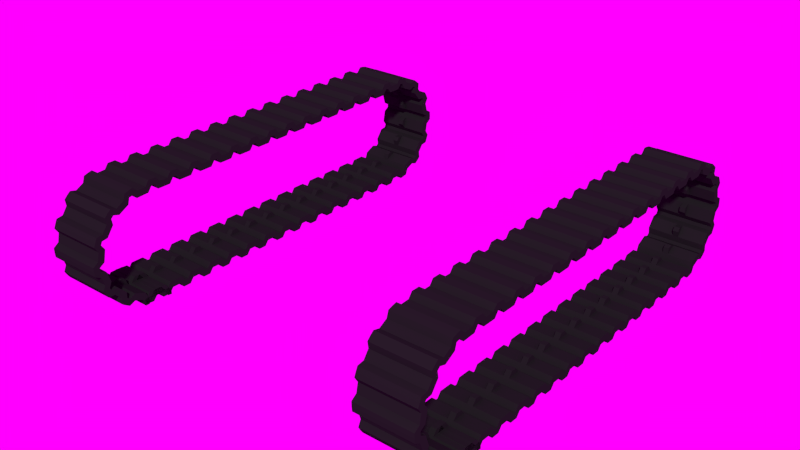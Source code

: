 # Source: chassis.blend  (saved by Blender 2.63.13; exported with 4.5.12 LTS)
import bpy
from mathutils import Matrix  # noqa: F401  (used for matrix-valued properties, if any)

bpy.ops.wm.read_factory_settings(use_empty=True)
scene = bpy.context.scene
scene.name = 'Scene'

# ---- collections
col_collection_1 = bpy.data.collections.new('Collection 1'); scene.collection.children.link(col_collection_1)
col_collection_3 = bpy.data.collections.new('Collection 3'); scene.collection.children.link(col_collection_3)
col_collection_3.hide_render = True
col_collection_3.hide_viewport = True
col_corp = bpy.data.collections.new('corp')  # instanced only; not linked into the scene
col_drive = bpy.data.collections.new('drive')  # instanced only; not linked into the scene
col_wheel = bpy.data.collections.new('wheel')  # instanced only; not linked into the scene

# ---- images (referenced by path relative to the original .blend; pixels are not part of the script)
import os
ASSET_DIR = os.environ.get("B2B_ASSET_DIR", "")  # directory of the original .blend (textures are referenced by path, not embedded)
HERE = os.path.dirname(os.path.abspath(__file__))  # packed textures are extracted next to this script under _unpacked/

def load_image(name, relpath, width, height, colorspace="sRGB"):
    """Load a texture the original file referenced (path relative to the .blend, or extracted next to this script)."""
    p = next((c for c in (os.path.join(HERE, relpath), os.path.join(ASSET_DIR, relpath)) if relpath and os.path.exists(c)), "")
    if p:
        img = bpy.data.images.load(p, check_existing=True)
        img.name = name
    else:  # same state as the original file: an image datablock whose file is absent (Cycles renders it pink)
        img = bpy.data.images.new(name, width, height)
        img.source = "FILE"
        img.filepath = "//" + (relpath or name)
    img.colorspace_settings.name = colorspace
    return img
img_dh_344lp_hdr = load_image('DH-344LP.hdr', 'DH-344LP.hdr', 1024, 1024, 'sRGB')

# ---- materials (node trees are filled in below, after node groups)
mat_material = bpy.data.materials.new('Material')
mat_material.alpha_threshold = 0.0
mat_material.roughness = 0.5
mat_material.line_color = (0.0, 0.0, 0.0, 1.0)

# ---- material node trees
mat_material.use_nodes = True; mat_material.node_tree.nodes.clear()
_N = mat_material.node_tree.nodes; _L = mat_material.node_tree.links
n0 = _N.new('ShaderNodeOutputMaterial'); n0.name = 'Material Output'; n0.location = (300, 300)
n0.width = 120
n1 = _N.new('ShaderNodeBsdfDiffuse'); n1.name = 'Diffuse BSDF'; n1.location = (10, 300)
n1.inputs[0].default_value = (0.01222, 0.01222, 0.01222, 1.0)
_L.new(n1.outputs[0], n0.inputs[0])
n0.is_active_output = True

# ---- world
world_world = bpy.data.worlds.new('World'); scene.world = world_world
world_world.use_nodes = True; world_world.node_tree.nodes.clear()
_N = world_world.node_tree.nodes; _L = world_world.node_tree.links
n0 = _N.new('ShaderNodeOutputWorld'); n0.name = 'World Output'; n0.location = (300, 300)
n0.width = 120
n1 = _N.new('ShaderNodeBackground'); n1.name = 'Background'; n1.location = (10, 300)
n1.width = 150
n2 = _N.new('ShaderNodeTexCoord'); n2.name = 'Texture Coordinate'; n2.location = (-490, 392)
n2.width = 150
n3 = _N.new('ShaderNodeTexEnvironment'); n3.name = 'Environment Texture'; n3.location = (-234, 342)
n3.width = 150
n3.image = img_dh_344lp_hdr
_L.new(n1.outputs[0], n0.inputs[0])
_L.new(n3.outputs[0], n1.inputs[0])
_L.new(n2.outputs[0], n3.inputs[0])
n0.is_active_output = True
world_world.color = (0.05088, 0.05088, 0.05088)
world_world.use_sun_shadow = False
world_world.sun_shadow_jitter_overblur = 0.0
world_world.cycles.sampling_method = 'MANUAL'
world_world.cycles.sample_map_resolution = 256
world_world.light_settings.ao_factor = 0.2
world_world.light_settings.distance = 1.0

# ---- meshes
me_plane_002 = bpy.data.meshes.new('Plane.002')
me_plane_002.from_pydata([(4.317, -15.01, -5.004), (6.398, -15.01, -5.004), (5.465, -15.01, -1.56), (6.398, -15.01, -1.56), (2.307, -15.01, -2.348), (3.456, -15.01, 1.096), (-4.317, -15.01, -5.004), (-6.398, -15.01, -5.004), (-5.465, -15.01, -1.56), (-6.398, -15.01, -1.56), (-2.307, -15.01, -2.348), (-3.456, -15.01, 1.096), (4.317, 15.01, -5.004), (6.398, 15.01, -5.004), (5.465, 15.01, -1.56), (6.398, 15.01, -1.56), (2.307, 15.01, -2.348), (3.456, 15.01, 1.096), (-4.317, 15.01, -5.004), (-6.398, 15.01, -5.004), (-5.465, 15.01, -1.56), (-6.398, 15.01, -1.56), (-2.307, 15.01, -2.348), (-3.456, 15.01, 1.096), (3.456, -1.454, 1.096), (3.456, 1.454, 1.096), (-3.456, -1.454, 1.096), (-3.456, 1.454, 1.096), (1.451, -1.454, 3.697), (1.451, 1.454, 3.697), (-1.451, -1.454, 3.697), (-1.451, 1.454, 3.697)], [], [(2, 3, 1, 0), (4, 5, 2, 0), (8, 9, 7, 6), (10, 11, 8, 6), (10, 4, 5, 11), (14, 12, 13, 15), (16, 12, 14, 17), (20, 18, 19, 21), (22, 18, 20, 23), (22, 23, 17, 16), (21, 19, 7, 9), (17, 14, 2, 5, 24, 25), (12, 16, 4, 0), (0, 1, 13, 12), (23, 20, 8, 11, 26, 27), (24, 26, 11, 5), (14, 15, 3, 2), (18, 22, 10, 6), (6, 7, 19, 18), (15, 13, 1, 3), (4, 10, 22, 16), (20, 21, 9, 8), (17, 23, 27, 25), (27, 26, 30, 31), (29, 31, 30, 28), (31, 29, 25, 27), (29, 28, 24, 25), (26, 24, 28, 30)])
me_plane_002.materials.append(mat_material)
me_plane_002.use_remesh_preserve_volume = False
me_plane_002.use_remesh_preserve_attributes = False
me_plane_002.use_mirror_vertex_groups = False
me_plane_002.update()
me_plane_001 = bpy.data.meshes.new('Plane.001')
me_plane_001.from_pydata([(4.317, -15.01, -5.004), (6.398, -15.01, -5.004), (5.465, -15.01, -1.56), (6.398, -15.01, -1.56), (2.307, -15.01, -2.348), (3.456, -15.01, 1.096), (-4.317, -15.01, -5.004), (-6.398, -15.01, -5.004), (-5.465, -15.01, -1.56), (-6.398, -15.01, -1.56), (-2.307, -15.01, -2.348), (-3.456, -15.01, 1.096), (4.317, 15.01, -5.004), (6.398, 15.01, -5.004), (5.465, 15.01, -1.56), (6.398, 15.01, -1.56), (2.307, 15.01, -2.348), (3.456, 15.01, 1.096), (-4.317, 15.01, -5.004), (-6.398, 15.01, -5.004), (-5.465, 15.01, -1.56), (-6.398, 15.01, -1.56), (-2.307, 15.01, -2.348), (-3.456, 15.01, 1.096), (3.456, -1.454, 1.096), (3.456, 1.454, 1.096), (-3.456, -1.454, 1.096), (-3.456, 1.454, 1.096), (1.451, -1.454, 3.697), (1.451, 1.454, 3.697), (-1.451, -1.454, 3.697), (-1.451, 1.454, 3.697)], [], [(2, 3, 1, 0), (4, 5, 2, 0), (8, 9, 7, 6), (10, 11, 8, 6), (10, 4, 5, 11), (14, 12, 13, 15), (16, 12, 14, 17), (20, 18, 19, 21), (22, 18, 20, 23), (22, 23, 17, 16), (21, 19, 7, 9), (17, 14, 2, 5, 24, 25), (12, 16, 4, 0), (0, 1, 13, 12), (23, 20, 8, 11, 26, 27), (24, 26, 11, 5), (14, 15, 3, 2), (18, 22, 10, 6), (6, 7, 19, 18), (15, 13, 1, 3), (4, 10, 22, 16), (20, 21, 9, 8), (17, 23, 27, 25), (27, 26, 30, 31), (29, 31, 30, 28), (31, 29, 25, 27), (29, 28, 24, 25), (26, 24, 28, 30)])
me_plane_001.materials.append(mat_material)
me_plane_001.use_remesh_preserve_volume = False
me_plane_001.use_remesh_preserve_attributes = False
me_plane_001.use_mirror_vertex_groups = False
me_plane_001.update()

# ---- curves / text
cu_beziercurve_001 = bpy.data.curves.new('BezierCurve.001', 'CURVE')
cu_beziercurve_001.dimensions = '3D'
_sp = cu_beziercurve_001.splines.new('BEZIER'); _sp.bezier_points.add(6)
_sp.bezier_points.foreach_set('co', [-77.77, 4.148e-07, -22.56, 104.4, -4.384e-08, -23.1, 131.6, -4.384e-08, 4.892, 104.7, -4.384e-08, 33.07, -77.2, -6.03e-07, 33.28, -105.6, -2.214e-07, 4.193, -77.74, 1.534e-08, -22.38])
_sp.bezier_points.foreach_set('handle_left', [-90.44, -5.828e-07, -22.68, 90.62, -5.121e-07, -23.1, 131.6, 3.827e-08, -10.32, 119.5, -5.217e-07, 33.07, -64.71, -1.028e-06, 33.28, -105.7, -2.645e-07, 17.39, -92.7, -5.321e-07, -22.38])
_sp.bezier_points.foreach_set('handle_right', [-64.38, 1.469e-06, -22.45, 120.2, 4.965e-07, -23.1, 131.7, -1.182e-07, 18.67, 89.19, 4.586e-07, 33.07, -94.68, -8.222e-09, 33.28, -105.4, -1.783e-07, -9.008, -64.17, 5.117e-07, -22.38])
for _p, _l, _r in zip(_sp.bezier_points, ['ALIGNED', 'ALIGNED', 'ALIGNED', 'ALIGNED', 'ALIGNED', 'ALIGNED', 'ALIGNED'], ['ALIGNED', 'ALIGNED', 'ALIGNED', 'ALIGNED', 'ALIGNED', 'ALIGNED', 'ALIGNED']): _p.handle_left_type = _l; _p.handle_right_type = _r
_sp.order_u = 0
_sp.order_v = 0
cu_beziercurve_001.use_path = True
cu_beziercurve_001.use_path_clamp = True
cu_beziercurve_001.bevel_resolution = 0
cu_beziercurve_001.fill_mode = 'HALF'
cu_beziercurve = bpy.data.curves.new('BezierCurve', 'CURVE')
cu_beziercurve.dimensions = '3D'
_sp = cu_beziercurve.splines.new('BEZIER'); _sp.bezier_points.add(6)
_sp.bezier_points.foreach_set('co', [-77.77, 4.148e-07, -22.56, 104.4, -4.384e-08, -23.1, 131.6, -4.384e-08, 4.892, 104.7, -4.384e-08, 33.07, -77.2, -6.03e-07, 33.28, -105.6, -2.214e-07, 4.193, -77.74, 1.534e-08, -22.38])
_sp.bezier_points.foreach_set('handle_left', [-90.44, -5.828e-07, -22.68, 90.62, -5.121e-07, -23.1, 131.6, 3.827e-08, -10.32, 119.5, -5.217e-07, 33.07, -64.71, -1.028e-06, 33.28, -105.7, -2.645e-07, 17.39, -92.7, -5.321e-07, -22.38])
_sp.bezier_points.foreach_set('handle_right', [-64.38, 1.469e-06, -22.45, 120.2, 4.965e-07, -23.1, 131.7, -1.182e-07, 18.67, 89.19, 4.586e-07, 33.07, -94.68, -8.222e-09, 33.28, -105.4, -1.783e-07, -9.008, -64.17, 5.117e-07, -22.38])
for _p, _l, _r in zip(_sp.bezier_points, ['ALIGNED', 'ALIGNED', 'ALIGNED', 'ALIGNED', 'ALIGNED', 'ALIGNED', 'ALIGNED'], ['ALIGNED', 'ALIGNED', 'ALIGNED', 'ALIGNED', 'ALIGNED', 'ALIGNED', 'ALIGNED']): _p.handle_left_type = _l; _p.handle_right_type = _r
_sp.order_u = 0
_sp.order_v = 0
cu_beziercurve.use_path = True
cu_beziercurve.use_path_clamp = True
cu_beziercurve.bevel_resolution = 0
cu_beziercurve.fill_mode = 'HALF'

# ---- objects
ob_corp = bpy.data.objects.new('corp', None)
ob_beziercurve_001 = bpy.data.objects.new('BezierCurve.001', cu_beziercurve_001)
ob_plane_000 = bpy.data.objects.new('Plane.000', me_plane_002)
ob_beziercurve = bpy.data.objects.new('BezierCurve', cu_beziercurve)
ob_plane_001 = bpy.data.objects.new('Plane.001', me_plane_001)
ob_drive_003 = bpy.data.objects.new('drive.003', None)
ob_drive_002 = bpy.data.objects.new('drive.002', None)
ob_drive_001 = bpy.data.objects.new('drive.001', None)
ob_drive = bpy.data.objects.new('drive', None)
ob_wheel_003 = bpy.data.objects.new('wheel.003', None)
ob_wheel_002 = bpy.data.objects.new('wheel.002', None)
ob_wheel_001 = bpy.data.objects.new('wheel.001', None)
ob_wheel = bpy.data.objects.new('wheel', None)

# ---- transforms, parenting, visibility, modifiers, constraints
ob_corp.location = (0.0, 0.0, 0.0)
ob_corp.empty_image_offset = (0.0, 0.0)
ob_corp.show_instancer_for_render = False
ob_corp.instance_type = 'COLLECTION'
ob_corp.lineart.crease_threshold = 0.0
ob_beziercurve_001.parent = ob_corp
ob_beziercurve_001.location = (-93.11, -12.86, -68.79)
ob_beziercurve_001.rotation_euler = (0.0, -0.0, 1.571)
ob_beziercurve_001.scale = (0.9943, 0.9943, 0.9943)
ob_beziercurve_001.lineart.crease_threshold = 0.0
ob_plane_000.parent = ob_corp
ob_plane_000.location = (-93.11, -11.99, -67.32)
ob_plane_000.rotation_euler = (0.0, -0.0, 1.571)
ob_plane_000.lineart.crease_threshold = 0.0
_m = ob_plane_000.modifiers.new('Array', 'ARRAY')
_m.count = 43
_m.constant_offset_displace = (0.0, 0.0, 0.0)
_m = ob_plane_000.modifiers.new('Curve', 'CURVE')
_m.object = ob_beziercurve_001
ob_beziercurve.parent = ob_corp
ob_beziercurve.location = (92.64, -12.86, -68.79)
ob_beziercurve.rotation_euler = (0.0, -0.0, 1.571)
ob_beziercurve.scale = (0.9943, 0.9943, 0.9943)
ob_beziercurve.lineart.crease_threshold = 0.0
ob_plane_001.parent = ob_corp
ob_plane_001.location = (92.64, -11.99, -67.32)
ob_plane_001.rotation_euler = (0.0, -0.0, 1.571)
ob_plane_001.lineart.crease_threshold = 0.0
_m = ob_plane_001.modifiers.new('Array', 'ARRAY')
_m.count = 43
_m.constant_offset_displace = (0.0, 0.0, 0.0)
_m = ob_plane_001.modifiers.new('Curve', 'CURVE')
_m.object = ob_beziercurve
ob_drive_003.parent = ob_corp
ob_drive_003.location = (-11.12, 42.24, -37.43)
ob_drive_003.rotation_euler = (-1.308e-07, 1.047, 4.712)
ob_drive_003.empty_image_offset = (0.0, 0.0)
ob_drive_003.show_instancer_for_render = False
ob_drive_003.instance_type = 'COLLECTION'
ob_drive_003.lineart.crease_threshold = 0.0
ob_drive_002.parent = ob_corp
ob_drive_002.location = (-11.12, -42.24, -37.43)
ob_drive_002.rotation_euler = (-1.308e-07, -1.047, 4.712)
ob_drive_002.empty_image_offset = (0.0, 0.0)
ob_drive_002.show_instancer_for_render = False
ob_drive_002.instance_type = 'COLLECTION'
ob_drive_002.lineart.crease_threshold = 0.0
ob_drive_001.parent = ob_corp
ob_drive_001.location = (11.12, 42.24, -37.43)
ob_drive_001.rotation_euler = (-1.308e-07, -1.047, 1.571)
ob_drive_001.empty_image_offset = (0.0, 0.0)
ob_drive_001.show_instancer_for_render = False
ob_drive_001.instance_type = 'COLLECTION'
ob_drive_001.lineart.crease_threshold = 0.0
ob_drive.parent = ob_corp
ob_drive.location = (11.12, -42.24, -37.43)
ob_drive.rotation_euler = (-1.308e-07, 1.047, 1.571)
ob_drive.empty_image_offset = (0.0, 0.0)
ob_drive.show_instancer_for_render = False
ob_drive.instance_type = 'COLLECTION'
ob_drive.lineart.crease_threshold = 0.0
ob_wheel_003.parent = ob_corp
ob_wheel_003.location = (-75.0, 88.0, -62.85)
ob_wheel_003.rotation_euler = (0.0, -0.0, 4.712)
ob_wheel_003.empty_image_offset = (0.0, 0.0)
ob_wheel_003.show_instancer_for_render = False
ob_wheel_003.instance_type = 'COLLECTION'
ob_wheel_003.lineart.crease_threshold = 0.0
ob_wheel_002.parent = ob_corp
ob_wheel_002.location = (-75.0, -88.0, -62.85)
ob_wheel_002.rotation_euler = (0.0, -0.0, 4.712)
ob_wheel_002.empty_image_offset = (0.0, 0.0)
ob_wheel_002.show_instancer_for_render = False
ob_wheel_002.instance_type = 'COLLECTION'
ob_wheel_002.lineart.crease_threshold = 0.0
ob_wheel_001.parent = ob_corp
ob_wheel_001.location = (75.0, 88.0, -62.85)
ob_wheel_001.rotation_euler = (0.0, -0.0, 1.571)
ob_wheel_001.empty_image_offset = (0.0, 0.0)
ob_wheel_001.show_instancer_for_render = False
ob_wheel_001.instance_type = 'COLLECTION'
ob_wheel_001.lineart.crease_threshold = 0.0
ob_wheel.parent = ob_corp
ob_wheel.location = (75.0, -88.0, -62.85)
ob_wheel.rotation_euler = (0.0, -0.0, 1.571)
ob_wheel.empty_image_offset = (0.0, 0.0)
ob_wheel.show_instancer_for_render = False
ob_wheel.instance_type = 'COLLECTION'
ob_wheel.lineart.crease_threshold = 0.0
ob_corp.instance_collection = None
ob_drive_003.instance_collection = col_drive
ob_drive_002.instance_collection = col_drive
ob_drive_001.instance_collection = col_drive
ob_drive.instance_collection = col_drive
ob_wheel_003.instance_collection = col_wheel
ob_wheel_002.instance_collection = col_wheel
ob_wheel_001.instance_collection = col_wheel
ob_wheel.instance_collection = col_wheel

# ---- collection membership
col_collection_1.objects.link(ob_corp)
col_collection_1.objects.link(ob_beziercurve_001)
col_collection_1.objects.link(ob_plane_000)
col_collection_1.objects.link(ob_beziercurve)
col_collection_1.objects.link(ob_plane_001)
col_collection_1.objects.link(ob_drive_003)
col_collection_1.objects.link(ob_drive_002)
col_collection_1.objects.link(ob_drive_001)
col_collection_1.objects.link(ob_drive)
col_collection_1.objects.link(ob_wheel_003)
col_collection_1.objects.link(ob_wheel_002)
col_collection_1.objects.link(ob_wheel_001)
col_collection_1.objects.link(ob_wheel)
col_collection_3.objects.link(ob_beziercurve_001)
col_collection_3.objects.link(ob_plane_000)
col_collection_3.objects.link(ob_beziercurve)
col_collection_3.objects.link(ob_plane_001)

# ---- scene / render settings (as saved in the file)
scene.frame_start = 1; scene.frame_end = 250; scene.frame_set(1)
scene.render.engine = 'CYCLES'
scene.render.image_settings.color_mode = 'RGB'
scene.render.image_settings.compression = 90
scene.render.dither_intensity = 0.0
scene.render.bake_margin = 2
scene.render.bake_bias = 0.0
scene.cycles.feature_set = 'EXPERIMENTAL'
scene.cycles.use_denoising = False
scene.cycles.samples = 350
scene.cycles.sampling_pattern = 'TABULATED_SOBOL'
scene.cycles.light_sampling_threshold = 0.0
scene.cycles.use_adaptive_sampling = False
scene.cycles.use_light_tree = False
scene.cycles.blur_glossy = 0.0
scene.cycles.volume_bounces = 1
scene.cycles.pixel_filter_type = 'GAUSSIAN'
scene.cycles.sample_clamp_indirect = 0.0
scene.view_settings.view_transform = 'Standard'
scene.unit_settings.scale_length = 0.1
bpy.context.view_layer.update()

# ---- added for rendering (the .blend has no active camera and no usable light): camera, sun
cam_auto = bpy.data.cameras.new('AutoCamera')
cam_auto.lens = 50.0
cam_auto.sensor_width = 36.0
cam_auto.clip_end = 5373.52
ob_auto_camera = bpy.data.objects.new('AutoCamera', cam_auto)
scene.collection.objects.link(ob_auto_camera)
ob_auto_camera.location = (305.949, -367.296, 181.209)
ob_auto_camera.rotation_euler = (1.09748, -7.21219e-08, 0.694738)
scene.camera = ob_auto_camera
light_auto_sun = bpy.data.lights.new('AutoSun', 'SUN')
light_auto_sun.energy = 3.0
light_auto_sun.angle = 0.0523599
ob_auto_sun = bpy.data.objects.new('AutoSun', light_auto_sun)
scene.collection.objects.link(ob_auto_sun)
ob_auto_sun.rotation_euler = (0.872665, 0.174533, 0.523599)
bpy.context.view_layer.update()

